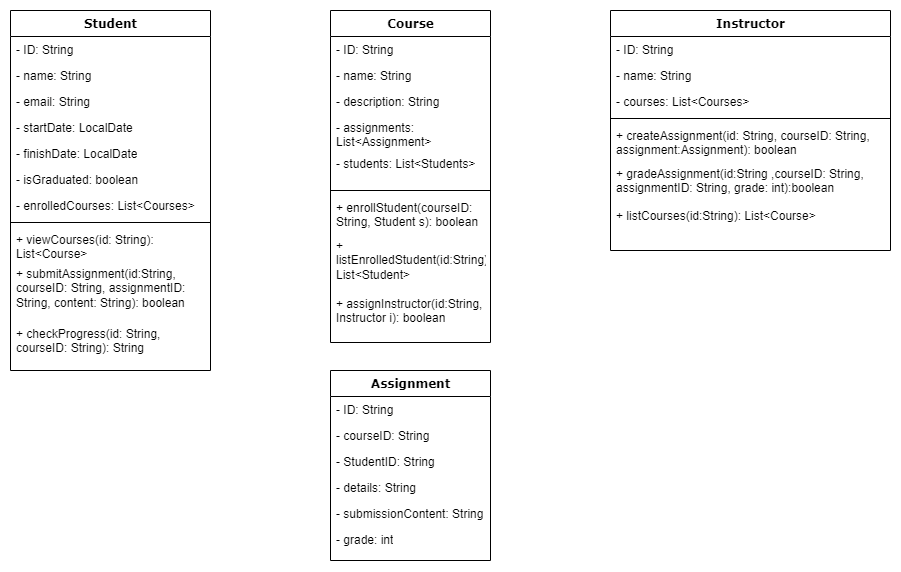

The diagram above was exported from draw.io. Its source (the exported page's mxGraphModel, read from the mxfile embedded in the PNG):
<mxGraphModel dx="916" dy="745" grid="1" gridSize="10" guides="1" tooltips="1" connect="1" arrows="1" fold="1" page="1" pageScale="1" pageWidth="1100" pageHeight="850" background="none" math="0" shadow="0">
  <root>
    <mxCell id="0" />
    <mxCell id="1" parent="0" />
    <mxCell id="78961159f06e98e8-17" value="Student" style="swimlane;html=1;fontStyle=1;align=center;verticalAlign=top;childLayout=stackLayout;horizontal=1;startSize=26;horizontalStack=0;resizeParent=1;resizeLast=0;collapsible=1;marginBottom=0;swimlaneFillColor=#ffffff;rounded=0;shadow=0;comic=0;labelBackgroundColor=none;strokeWidth=1;fillColor=none;fontFamily=Verdana;fontSize=12" parent="1" vertex="1">
      <mxGeometry x="120" y="40" width="200" height="360" as="geometry" />
    </mxCell>
    <mxCell id="78961159f06e98e8-21" value="- ID: String" style="text;html=1;strokeColor=none;fillColor=none;align=left;verticalAlign=top;spacingLeft=4;spacingRight=4;whiteSpace=wrap;overflow=hidden;rotatable=0;points=[[0,0.5],[1,0.5]];portConstraint=eastwest;" parent="78961159f06e98e8-17" vertex="1">
      <mxGeometry y="26" width="200" height="26" as="geometry" />
    </mxCell>
    <mxCell id="78961159f06e98e8-23" value="- name: String" style="text;html=1;strokeColor=none;fillColor=none;align=left;verticalAlign=top;spacingLeft=4;spacingRight=4;whiteSpace=wrap;overflow=hidden;rotatable=0;points=[[0,0.5],[1,0.5]];portConstraint=eastwest;" parent="78961159f06e98e8-17" vertex="1">
      <mxGeometry y="52" width="200" height="26" as="geometry" />
    </mxCell>
    <mxCell id="78961159f06e98e8-25" value="- email: String" style="text;html=1;strokeColor=none;fillColor=none;align=left;verticalAlign=top;spacingLeft=4;spacingRight=4;whiteSpace=wrap;overflow=hidden;rotatable=0;points=[[0,0.5],[1,0.5]];portConstraint=eastwest;" parent="78961159f06e98e8-17" vertex="1">
      <mxGeometry y="78" width="200" height="26" as="geometry" />
    </mxCell>
    <mxCell id="78961159f06e98e8-26" value="- startDate: LocalDate" style="text;html=1;strokeColor=none;fillColor=none;align=left;verticalAlign=top;spacingLeft=4;spacingRight=4;whiteSpace=wrap;overflow=hidden;rotatable=0;points=[[0,0.5],[1,0.5]];portConstraint=eastwest;" parent="78961159f06e98e8-17" vertex="1">
      <mxGeometry y="104" width="200" height="26" as="geometry" />
    </mxCell>
    <mxCell id="DoOpa4bug3jsUG8gfA1j-2" value="- finishDate: LocalDate" style="text;html=1;strokeColor=none;fillColor=none;align=left;verticalAlign=top;spacingLeft=4;spacingRight=4;whiteSpace=wrap;overflow=hidden;rotatable=0;points=[[0,0.5],[1,0.5]];portConstraint=eastwest;" vertex="1" parent="78961159f06e98e8-17">
      <mxGeometry y="130" width="200" height="26" as="geometry" />
    </mxCell>
    <mxCell id="78961159f06e98e8-24" value="- isGraduated: boolean" style="text;html=1;strokeColor=none;fillColor=none;align=left;verticalAlign=top;spacingLeft=4;spacingRight=4;whiteSpace=wrap;overflow=hidden;rotatable=0;points=[[0,0.5],[1,0.5]];portConstraint=eastwest;" parent="78961159f06e98e8-17" vertex="1">
      <mxGeometry y="156" width="200" height="26" as="geometry" />
    </mxCell>
    <mxCell id="DoOpa4bug3jsUG8gfA1j-16" value="- enrolledCourses: List&amp;lt;Courses&amp;gt;" style="text;html=1;strokeColor=none;fillColor=none;align=left;verticalAlign=top;spacingLeft=4;spacingRight=4;whiteSpace=wrap;overflow=hidden;rotatable=0;points=[[0,0.5],[1,0.5]];portConstraint=eastwest;" vertex="1" parent="78961159f06e98e8-17">
      <mxGeometry y="182" width="200" height="26" as="geometry" />
    </mxCell>
    <mxCell id="78961159f06e98e8-19" value="" style="line;html=1;strokeWidth=1;fillColor=none;align=left;verticalAlign=middle;spacingTop=-1;spacingLeft=3;spacingRight=3;rotatable=0;labelPosition=right;points=[];portConstraint=eastwest;" parent="78961159f06e98e8-17" vertex="1">
      <mxGeometry y="208" width="200" height="8" as="geometry" />
    </mxCell>
    <mxCell id="78961159f06e98e8-20" value="+ viewCourses(id: String): List&amp;lt;Course&amp;gt;" style="text;html=1;strokeColor=none;fillColor=none;align=left;verticalAlign=top;spacingLeft=4;spacingRight=4;whiteSpace=wrap;overflow=hidden;rotatable=0;points=[[0,0.5],[1,0.5]];portConstraint=eastwest;" parent="78961159f06e98e8-17" vertex="1">
      <mxGeometry y="216" width="200" height="34" as="geometry" />
    </mxCell>
    <mxCell id="78961159f06e98e8-27" value="+ submitAssignment(id:String, courseID: String, assignmentID: String, content: String): boolean&lt;div&gt;&lt;br&gt;&lt;/div&gt;" style="text;html=1;strokeColor=none;fillColor=none;align=left;verticalAlign=top;spacingLeft=4;spacingRight=4;whiteSpace=wrap;overflow=hidden;rotatable=0;points=[[0,0.5],[1,0.5]];portConstraint=eastwest;" parent="78961159f06e98e8-17" vertex="1">
      <mxGeometry y="250" width="200" height="60" as="geometry" />
    </mxCell>
    <mxCell id="DoOpa4bug3jsUG8gfA1j-3" value="+ checkProgress(id: String, courseID: String): String" style="text;html=1;strokeColor=none;fillColor=none;align=left;verticalAlign=top;spacingLeft=4;spacingRight=4;whiteSpace=wrap;overflow=hidden;rotatable=0;points=[[0,0.5],[1,0.5]];portConstraint=eastwest;" vertex="1" parent="78961159f06e98e8-17">
      <mxGeometry y="310" width="200" height="40" as="geometry" />
    </mxCell>
    <mxCell id="78961159f06e98e8-30" value="Course" style="swimlane;html=1;fontStyle=1;align=center;verticalAlign=top;childLayout=stackLayout;horizontal=1;startSize=26;horizontalStack=0;resizeParent=1;resizeLast=0;collapsible=1;marginBottom=0;swimlaneFillColor=#ffffff;rounded=0;shadow=0;comic=0;labelBackgroundColor=none;strokeWidth=1;fillColor=none;fontFamily=Verdana;fontSize=12" parent="1" vertex="1">
      <mxGeometry x="440" y="40" width="160" height="332" as="geometry" />
    </mxCell>
    <mxCell id="78961159f06e98e8-31" value="- ID: String" style="text;html=1;strokeColor=none;fillColor=none;align=left;verticalAlign=top;spacingLeft=4;spacingRight=4;whiteSpace=wrap;overflow=hidden;rotatable=0;points=[[0,0.5],[1,0.5]];portConstraint=eastwest;" parent="78961159f06e98e8-30" vertex="1">
      <mxGeometry y="26" width="160" height="26" as="geometry" />
    </mxCell>
    <mxCell id="78961159f06e98e8-32" value="- name: String" style="text;html=1;strokeColor=none;fillColor=none;align=left;verticalAlign=top;spacingLeft=4;spacingRight=4;whiteSpace=wrap;overflow=hidden;rotatable=0;points=[[0,0.5],[1,0.5]];portConstraint=eastwest;" parent="78961159f06e98e8-30" vertex="1">
      <mxGeometry y="52" width="160" height="26" as="geometry" />
    </mxCell>
    <mxCell id="78961159f06e98e8-33" value="- description: String" style="text;html=1;strokeColor=none;fillColor=none;align=left;verticalAlign=top;spacingLeft=4;spacingRight=4;whiteSpace=wrap;overflow=hidden;rotatable=0;points=[[0,0.5],[1,0.5]];portConstraint=eastwest;" parent="78961159f06e98e8-30" vertex="1">
      <mxGeometry y="78" width="160" height="26" as="geometry" />
    </mxCell>
    <mxCell id="DoOpa4bug3jsUG8gfA1j-17" value="- assignments: List&amp;lt;Assignment&amp;gt;" style="text;html=1;strokeColor=none;fillColor=none;align=left;verticalAlign=top;spacingLeft=4;spacingRight=4;whiteSpace=wrap;overflow=hidden;rotatable=0;points=[[0,0.5],[1,0.5]];portConstraint=eastwest;" vertex="1" parent="78961159f06e98e8-30">
      <mxGeometry y="104" width="160" height="36" as="geometry" />
    </mxCell>
    <mxCell id="DoOpa4bug3jsUG8gfA1j-18" value="- students: List&amp;lt;Students&amp;gt;" style="text;html=1;strokeColor=none;fillColor=none;align=left;verticalAlign=top;spacingLeft=4;spacingRight=4;whiteSpace=wrap;overflow=hidden;rotatable=0;points=[[0,0.5],[1,0.5]];portConstraint=eastwest;" vertex="1" parent="78961159f06e98e8-30">
      <mxGeometry y="140" width="160" height="36" as="geometry" />
    </mxCell>
    <mxCell id="78961159f06e98e8-38" value="" style="line;html=1;strokeWidth=1;fillColor=none;align=left;verticalAlign=middle;spacingTop=-1;spacingLeft=3;spacingRight=3;rotatable=0;labelPosition=right;points=[];portConstraint=eastwest;" parent="78961159f06e98e8-30" vertex="1">
      <mxGeometry y="176" width="160" height="8" as="geometry" />
    </mxCell>
    <mxCell id="78961159f06e98e8-39" value="+ enrollStudent(courseID: String, Student s): boolean" style="text;html=1;strokeColor=none;fillColor=none;align=left;verticalAlign=top;spacingLeft=4;spacingRight=4;whiteSpace=wrap;overflow=hidden;rotatable=0;points=[[0,0.5],[1,0.5]];portConstraint=eastwest;" parent="78961159f06e98e8-30" vertex="1">
      <mxGeometry y="184" width="160" height="38" as="geometry" />
    </mxCell>
    <mxCell id="78961159f06e98e8-40" value="+ listEnrolledStudent(id:String): List&amp;lt;Student&amp;gt;" style="text;html=1;strokeColor=none;fillColor=none;align=left;verticalAlign=top;spacingLeft=4;spacingRight=4;whiteSpace=wrap;overflow=hidden;rotatable=0;points=[[0,0.5],[1,0.5]];portConstraint=eastwest;" parent="78961159f06e98e8-30" vertex="1">
      <mxGeometry y="222" width="160" height="58" as="geometry" />
    </mxCell>
    <mxCell id="78961159f06e98e8-42" value="+ assignInstructor(id:String, Instructor i): boolean" style="text;html=1;strokeColor=none;fillColor=none;align=left;verticalAlign=top;spacingLeft=4;spacingRight=4;whiteSpace=wrap;overflow=hidden;rotatable=0;points=[[0,0.5],[1,0.5]];portConstraint=eastwest;" parent="78961159f06e98e8-30" vertex="1">
      <mxGeometry y="280" width="160" height="52" as="geometry" />
    </mxCell>
    <mxCell id="78961159f06e98e8-43" value="Instructor" style="swimlane;html=1;fontStyle=1;align=center;verticalAlign=top;childLayout=stackLayout;horizontal=1;startSize=26;horizontalStack=0;resizeParent=1;resizeLast=0;collapsible=1;marginBottom=0;swimlaneFillColor=#ffffff;rounded=0;shadow=0;comic=0;labelBackgroundColor=none;strokeWidth=1;fillColor=none;fontFamily=Verdana;fontSize=12" parent="1" vertex="1">
      <mxGeometry x="720" y="40" width="280" height="240" as="geometry" />
    </mxCell>
    <mxCell id="78961159f06e98e8-44" value="- ID: String" style="text;html=1;strokeColor=none;fillColor=none;align=left;verticalAlign=top;spacingLeft=4;spacingRight=4;whiteSpace=wrap;overflow=hidden;rotatable=0;points=[[0,0.5],[1,0.5]];portConstraint=eastwest;" parent="78961159f06e98e8-43" vertex="1">
      <mxGeometry y="26" width="280" height="26" as="geometry" />
    </mxCell>
    <mxCell id="78961159f06e98e8-45" value="- name: String" style="text;html=1;strokeColor=none;fillColor=none;align=left;verticalAlign=top;spacingLeft=4;spacingRight=4;whiteSpace=wrap;overflow=hidden;rotatable=0;points=[[0,0.5],[1,0.5]];portConstraint=eastwest;" parent="78961159f06e98e8-43" vertex="1">
      <mxGeometry y="52" width="280" height="26" as="geometry" />
    </mxCell>
    <mxCell id="78961159f06e98e8-49" value="- courses: List&amp;lt;Courses&amp;gt;" style="text;html=1;strokeColor=none;fillColor=none;align=left;verticalAlign=top;spacingLeft=4;spacingRight=4;whiteSpace=wrap;overflow=hidden;rotatable=0;points=[[0,0.5],[1,0.5]];portConstraint=eastwest;" parent="78961159f06e98e8-43" vertex="1">
      <mxGeometry y="78" width="280" height="26" as="geometry" />
    </mxCell>
    <mxCell id="78961159f06e98e8-51" value="" style="line;html=1;strokeWidth=1;fillColor=none;align=left;verticalAlign=middle;spacingTop=-1;spacingLeft=3;spacingRight=3;rotatable=0;labelPosition=right;points=[];portConstraint=eastwest;" parent="78961159f06e98e8-43" vertex="1">
      <mxGeometry y="104" width="280" height="8" as="geometry" />
    </mxCell>
    <mxCell id="78961159f06e98e8-52" value="+ createAssignment(id: String, courseID: String, assignment:Assignment): boolean&lt;div&gt;&lt;br&gt;&lt;/div&gt;" style="text;html=1;strokeColor=none;fillColor=none;align=left;verticalAlign=top;spacingLeft=4;spacingRight=4;whiteSpace=wrap;overflow=hidden;rotatable=0;points=[[0,0.5],[1,0.5]];portConstraint=eastwest;" parent="78961159f06e98e8-43" vertex="1">
      <mxGeometry y="112" width="280" height="38" as="geometry" />
    </mxCell>
    <mxCell id="78961159f06e98e8-53" value="+ gradeAssignment(id:String ,courseID: String, assignmentID: String, grade: int):boolean" style="text;html=1;strokeColor=none;fillColor=none;align=left;verticalAlign=top;spacingLeft=4;spacingRight=4;whiteSpace=wrap;overflow=hidden;rotatable=0;points=[[0,0.5],[1,0.5]];portConstraint=eastwest;" parent="78961159f06e98e8-43" vertex="1">
      <mxGeometry y="150" width="280" height="42" as="geometry" />
    </mxCell>
    <mxCell id="DoOpa4bug3jsUG8gfA1j-4" value="+ listCourses(id:String): List&amp;lt;Course&amp;gt;" style="text;html=1;strokeColor=none;fillColor=none;align=left;verticalAlign=top;spacingLeft=4;spacingRight=4;whiteSpace=wrap;overflow=hidden;rotatable=0;points=[[0,0.5],[1,0.5]];portConstraint=eastwest;" vertex="1" parent="78961159f06e98e8-43">
      <mxGeometry y="192" width="280" height="42" as="geometry" />
    </mxCell>
    <mxCell id="DoOpa4bug3jsUG8gfA1j-5" value="Assignment" style="swimlane;html=1;fontStyle=1;align=center;verticalAlign=top;childLayout=stackLayout;horizontal=1;startSize=26;horizontalStack=0;resizeParent=1;resizeLast=0;collapsible=1;marginBottom=0;swimlaneFillColor=#ffffff;rounded=0;shadow=0;comic=0;labelBackgroundColor=none;strokeWidth=1;fillColor=none;fontFamily=Verdana;fontSize=12" vertex="1" parent="1">
      <mxGeometry x="440" y="400" width="160" height="190" as="geometry" />
    </mxCell>
    <mxCell id="DoOpa4bug3jsUG8gfA1j-6" value="- ID: String" style="text;html=1;strokeColor=none;fillColor=none;align=left;verticalAlign=top;spacingLeft=4;spacingRight=4;whiteSpace=wrap;overflow=hidden;rotatable=0;points=[[0,0.5],[1,0.5]];portConstraint=eastwest;" vertex="1" parent="DoOpa4bug3jsUG8gfA1j-5">
      <mxGeometry y="26" width="160" height="26" as="geometry" />
    </mxCell>
    <mxCell id="DoOpa4bug3jsUG8gfA1j-7" value="- courseID: String" style="text;html=1;strokeColor=none;fillColor=none;align=left;verticalAlign=top;spacingLeft=4;spacingRight=4;whiteSpace=wrap;overflow=hidden;rotatable=0;points=[[0,0.5],[1,0.5]];portConstraint=eastwest;" vertex="1" parent="DoOpa4bug3jsUG8gfA1j-5">
      <mxGeometry y="52" width="160" height="26" as="geometry" />
    </mxCell>
    <mxCell id="DoOpa4bug3jsUG8gfA1j-13" value="- StudentID: String" style="text;html=1;strokeColor=none;fillColor=none;align=left;verticalAlign=top;spacingLeft=4;spacingRight=4;whiteSpace=wrap;overflow=hidden;rotatable=0;points=[[0,0.5],[1,0.5]];portConstraint=eastwest;" vertex="1" parent="DoOpa4bug3jsUG8gfA1j-5">
      <mxGeometry y="78" width="160" height="26" as="geometry" />
    </mxCell>
    <mxCell id="DoOpa4bug3jsUG8gfA1j-8" value="- details: String" style="text;html=1;strokeColor=none;fillColor=none;align=left;verticalAlign=top;spacingLeft=4;spacingRight=4;whiteSpace=wrap;overflow=hidden;rotatable=0;points=[[0,0.5],[1,0.5]];portConstraint=eastwest;" vertex="1" parent="DoOpa4bug3jsUG8gfA1j-5">
      <mxGeometry y="104" width="160" height="26" as="geometry" />
    </mxCell>
    <mxCell id="DoOpa4bug3jsUG8gfA1j-14" value="- submissionContent: String" style="text;html=1;strokeColor=none;fillColor=none;align=left;verticalAlign=top;spacingLeft=4;spacingRight=4;whiteSpace=wrap;overflow=hidden;rotatable=0;points=[[0,0.5],[1,0.5]];portConstraint=eastwest;" vertex="1" parent="DoOpa4bug3jsUG8gfA1j-5">
      <mxGeometry y="130" width="160" height="26" as="geometry" />
    </mxCell>
    <mxCell id="DoOpa4bug3jsUG8gfA1j-15" value="- grade: int" style="text;html=1;strokeColor=none;fillColor=none;align=left;verticalAlign=top;spacingLeft=4;spacingRight=4;whiteSpace=wrap;overflow=hidden;rotatable=0;points=[[0,0.5],[1,0.5]];portConstraint=eastwest;" vertex="1" parent="DoOpa4bug3jsUG8gfA1j-5">
      <mxGeometry y="156" width="160" height="26" as="geometry" />
    </mxCell>
  </root>
</mxGraphModel>